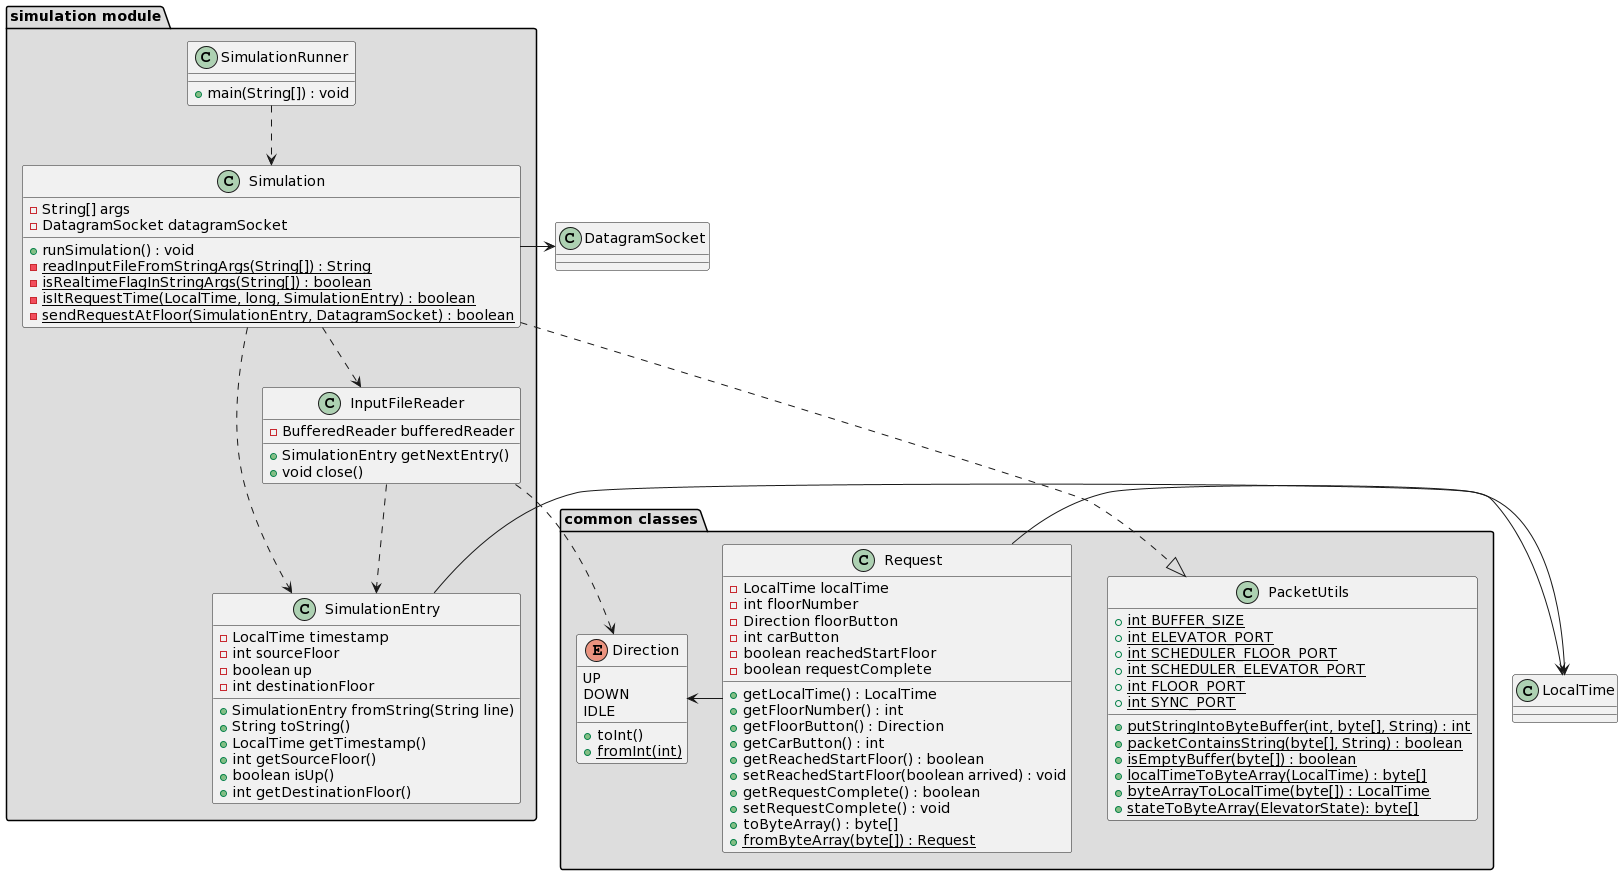

The diagram above was rendered by PlantUML. Its source (embedded in the PNG):
@startuml
package "common classes" #DDDDDD {
  class Request {
    - LocalTime localTime
    - int floorNumber
    - Direction floorButton
    - int carButton
    - boolean reachedStartFloor
    - boolean requestComplete

    + getLocalTime() : LocalTime
    + getFloorNumber() : int
    + getFloorButton() : Direction
    + getCarButton() : int
    + getReachedStartFloor() : boolean
    + setReachedStartFloor(boolean arrived) : void
    + getRequestComplete() : boolean
    + setRequestComplete() : void
    + toByteArray() : byte[]
    + {static} fromByteArray(byte[]) : Request
}

enum Direction {
   UP
   DOWN
   IDLE

   + toInt()
   + {static} fromInt(int)
}

class PacketUtils {
    + {static} int BUFFER_SIZE
    + {static} int ELEVATOR_PORT
    + {static} int SCHEDULER_FLOOR_PORT
    + {static} int SCHEDULER_ELEVATOR_PORT
    + {static} int FLOOR_PORT
    + {static} int SYNC_PORT

    + {static} putStringIntoByteBuffer(int, byte[], String) : int
    + {static} packetContainsString(byte[], String) : boolean
    + {static} isEmptyBuffer(byte[]) : boolean
    + {static} localTimeToByteArray(LocalTime) : byte[]
    + {static} byteArrayToLocalTime(byte[]) : LocalTime
    + {static} stateToByteArray(ElevatorState): byte[]
}

   Request -> Direction
}


package "simulation module" #DDDDDD {
class Simulation {

   - String[] args
   - DatagramSocket datagramSocket

   + runSimulation() : void
   - {static} readInputFileFromStringArgs(String[]) : String
   - {static} isRealtimeFlagInStringArgs(String[]) : boolean
   - {static} isItRequestTime(LocalTime, long, SimulationEntry) : boolean
   - {static} sendRequestAtFloor(SimulationEntry, DatagramSocket) : boolean
}

class InputFileReader {
    - BufferedReader bufferedReader

    + SimulationEntry getNextEntry()
    + void close()
}

class SimulationEntry {
    - LocalTime timestamp
    - int sourceFloor
    - boolean up
    - int destinationFloor

    + SimulationEntry fromString(String line)
    + String toString()
    + LocalTime getTimestamp()
    + int getSourceFloor()
    + boolean isUp()
    + int getDestinationFloor()
}

class SimulationRunner {
   + main(String[]) : void
}

    SimulationRunner ..> Simulation
    InputFileReader ..> SimulationEntry
    InputFileReader ..> Direction
    Simulation ..> InputFileReader
    Simulation ..> SimulationEntry
}

class DatagramSocket {

}

Simulation -> DatagramSocket
Simulation ..|> PacketUtils
SimulationEntry -> LocalTime
Request -> LocalTime
@enduml